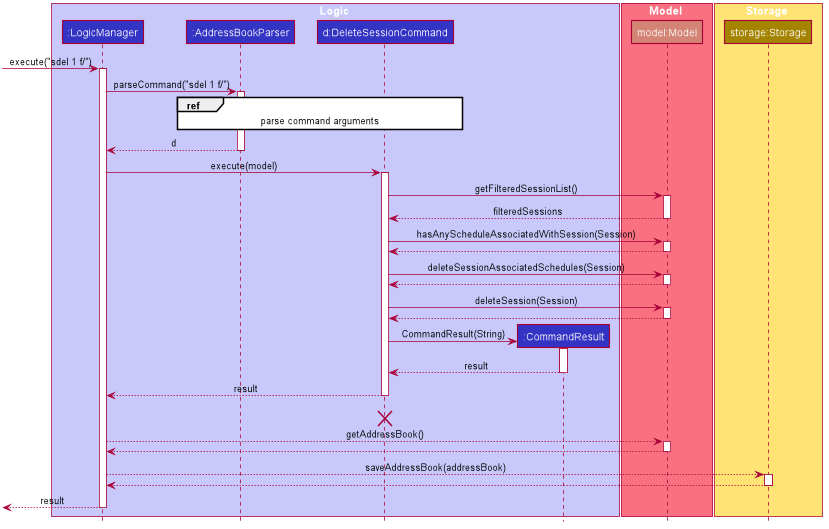

The diagram above was rendered by PlantUML. Its source (embedded in the PNG):
@startuml








skinparam BackgroundColor #FFFFFFF

skinparam Shadowing false

skinparam Class {
    FontColor #FFFFFF
    BorderThickness 1
    BorderColor #FFFFFF
    StereotypeFontColor #FFFFFF
    FontName Arial
}

skinparam Actor {
    BorderColor #000000
    Color #000000
    FontName Arial
}

skinparam Sequence {
    MessageAlign center
    BoxFontSize 15
    BoxPadding 0
    BoxFontColor #FFFFFF
    FontName Arial
}

skinparam Participant {
    FontColor #FFFFFFF
    Padding 20
}

skinparam MinClassWidth 50
skinparam ParticipantPadding 10
skinparam Shadowing false
skinparam DefaultTextAlignment center
skinparam packageStyle Rectangle

hide footbox
hide members
hide circle

box Logic #C8C8FA
participant ":LogicManager" as LogicManager #3333C4
participant ":AddressBookParser" as AddressBookParser #3333C4
participant "d:DeleteSessionCommand" as DeleteSessionCommand #3333C4
participant ":CommandResult" as CommandResult #3333C4
end box

box Model #F97181
participant "model:Model" as Model #d38475
end box
[-> LogicManager : execute("sdel 1 f/")
activate LogicManager

box Storage #FFE374
participant "storage:Storage" as Storage #A38300
end box

LogicManager -> AddressBookParser : parseCommand("sdel 1 f/")
activate AddressBookParser

ref over AddressBookParser, DeleteSessionCommand : parse command arguments

AddressBookParser --> LogicManager : d
deactivate AddressBookParser

LogicManager -> DeleteSessionCommand : execute(model)
activate DeleteSessionCommand

DeleteSessionCommand -> Model : getFilteredSessionList()
activate Model

Model --> DeleteSessionCommand : filteredSessions
deactivate Model

DeleteSessionCommand -> Model: hasAnyScheduleAssociatedWithSession(Session)
activate Model

Model --> DeleteSessionCommand
deactivate Model

DeleteSessionCommand -> Model: deleteSessionAssociatedSchedules(Session)
activate Model

Model --> DeleteSessionCommand
deactivate Model

DeleteSessionCommand -> Model: deleteSession(Session)
activate Model

Model --> DeleteSessionCommand
deactivate Model

create CommandResult
DeleteSessionCommand -> CommandResult: CommandResult(String)
activate CommandResult

CommandResult --> DeleteSessionCommand : result
deactivate CommandResult

DeleteSessionCommand --> LogicManager : result
deactivate DeleteSessionCommand
DeleteSessionCommand -[hidden]-> LogicManager : result
destroy DeleteSessionCommand

LogicManager --> Model: getAddressBook()
activate Model

Model --> LogicManager
deactivate Model

LogicManager --> Storage : saveAddressBook(addressBook)
activate Storage

Storage --> LogicManager
deactivate Storage

[<--LogicManager : result
deactivate LogicManager
@enduml